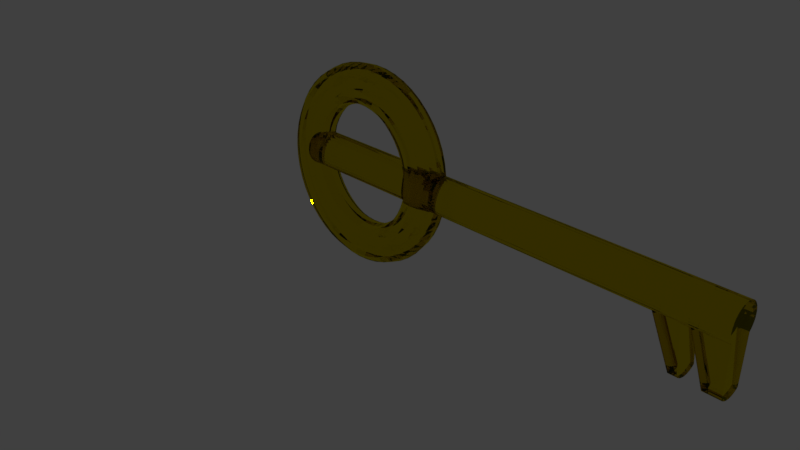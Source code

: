 # Source: Glass_Key.blend  (saved by Blender 2.79.0; exported with 4.5.12 LTS)
import bpy
from mathutils import Matrix  # noqa: F401  (used for matrix-valued properties, if any)

bpy.ops.wm.read_factory_settings(use_empty=True)
scene = bpy.context.scene
scene.name = 'Scene'

# ---- collections
col_collection_1 = bpy.data.collections.new('Collection 1'); scene.collection.children.link(col_collection_1)

# ---- materials (node trees are filled in below, after node groups)
mat_material_001 = bpy.data.materials.new('Material.001')
mat_material_001.alpha_threshold = 0.0
mat_material_001.roughness = 0.5

# ---- material node trees
mat_material_001.use_nodes = True; mat_material_001.node_tree.nodes.clear()
_N = mat_material_001.node_tree.nodes; _L = mat_material_001.node_tree.links
n0 = _N.new('ShaderNodeOutputMaterial'); n0.name = 'Material Output'; n0.location = (300, 300)
n1 = _N.new('ShaderNodeBsdfGlass'); n1.name = 'Glass BSDF'; n1.location = (10, 300)
n1.distribution = 'BECKMANN'
n1.inputs[0].default_value = (0.8, 0.7029, 0.0, 1.0)
n1.inputs[2].default_value = 1.45
n2 = _N.new('ShaderNodeBsdfGlass'); n2.name = 'Glass BSDF.001'; n2.location = (100, 200)
n2.distribution = 'BECKMANN'
n2.inputs[2].default_value = 1.45
_L.new(n1.outputs[0], n0.inputs[0])
_L.new(n2.outputs[0], n0.inputs[1])
n0.is_active_output = True

# ---- world
world_world = bpy.data.worlds.new('World'); scene.world = world_world
world_world.color = (0.05088, 0.05088, 0.05088)
world_world.use_sun_shadow = False
world_world.sun_shadow_jitter_overblur = 0.0
world_world.cycles.sampling_method = 'MANUAL'

# ---- cameras
cam_camera = bpy.data.cameras.new('Camera')
cam_camera.clip_end = 100.0
cam_camera.lens = 35.0
cam_camera.sensor_width = 32.0
cam_camera.sensor_height = 18.0
cam_camera.ortho_scale = 7.314
cam_camera.dof.focus_distance = 0.0

# ---- lights
light_lamp = bpy.data.lights.new('Lamp', 'POINT')
light_lamp.transmission_factor = 0.0
light_lamp.cutoff_distance = 30.0
light_lamp.energy = 100.0
light_lamp.shadow_buffer_clip_start = 1.001
light_lamp.shadow_soft_size = 0.1
light_lamp.shadow_maximum_resolution = 0.006
light_lamp.use_absolute_resolution = True

# ---- meshes
me_cylinder = bpy.data.meshes.new('Cylinder')
me_cylinder.from_pydata([(0.003773, 1.0, -2.732), (-0.04057, 1.0, 19.62), (0.1989, 0.9808, -2.732), (0.1545, 0.9808, 19.62), (0.3865, 0.9239, -2.732), (0.3421, 0.9239, 19.62), (0.5593, 0.8315, -2.732), (0.515, 0.8315, 19.62), (0.7109, 0.7071, -2.732), (0.6665, 0.7071, 19.62), (0.8352, 0.5556, -2.732), (0.7909, 0.5556, 19.62), (0.9277, 0.3827, -2.732), (0.8833, 0.3827, 19.62), (0.9846, 0.1951, -2.732), (0.9402, 0.1951, 19.62), (1.004, 7.55e-08, -2.732), (0.9594, 7.55e-08, 19.62), (0.9846, -0.1951, -2.732), (0.9402, -0.1951, 19.62), (0.9277, -0.3827, -2.732), (0.8833, -0.3827, 19.62), (0.8352, -0.5556, -2.732), (0.7909, -0.5556, 19.62), (0.7109, -0.7071, -2.732), (0.6665, -0.7071, 19.62), (0.5593, -0.8315, -2.732), (0.515, -0.8315, 19.62), (0.3865, -0.9239, -2.732), (0.3421, -0.9239, 19.62), (0.1989, -0.9808, -2.732), (0.1545, -0.9808, 19.62), (0.003773, -1.0, -2.732), (-0.04057, -1.0, 19.62), (-0.1913, -0.9808, -2.732), (-0.2357, -0.9808, 19.62), (-0.3789, -0.9239, -2.732), (-0.4233, -0.9239, 19.62), (-0.5518, -0.8315, -2.732), (-0.5961, -0.8315, 19.62), (-0.7033, -0.7071, -2.732), (-0.7477, -0.7071, 19.62), (-0.8277, -0.5556, -2.732), (-0.872, -0.5556, 19.62), (-0.9201, -0.3827, -2.732), (-0.9645, -0.3827, 19.62), (-0.977, -0.1951, -2.732), (-1.021, -0.1951, 19.62), (-0.9962, 9.656e-07, -2.732), (-1.041, 9.656e-07, 19.62), (-0.977, 0.1951, -2.732), (-1.021, 0.1951, 19.62), (-0.9201, 0.3827, -2.732), (-0.9645, 0.3827, 19.62), (-0.8277, 0.5556, -2.732), (-0.872, 0.5556, 19.62), (-0.7033, 0.7071, -2.732), (-0.7477, 0.7071, 19.62), (-0.5518, 0.8315, -2.732), (-0.5961, 0.8315, 19.62), (-0.3789, 0.9239, -2.732), (-0.4233, 0.9239, 19.62), (-0.1913, 0.9808, -2.732), (-0.2357, 0.9808, 19.62), (0.1545, 0.9808, 23.16), (-0.04058, 1.0, 23.16), (0.3421, 0.9239, 23.16), (0.515, 0.8315, 23.16), (0.6665, 0.7071, 23.16), (3.407, 0.5556, 23.17), (3.5, 0.3827, 23.17), (3.556, 0.1951, 23.17), (3.576, 7.593e-08, 23.17), (3.556, -0.1951, 23.17), (3.5, -0.3827, 23.17), (3.407, -0.5556, 23.17), (0.6665, -0.7071, 23.16), (0.515, -0.8315, 23.16), (0.3421, -0.9239, 23.16), (0.1545, -0.9808, 23.16), (-0.04058, -1.0, 23.16), (-0.2357, -0.9808, 23.16), (-0.4233, -0.9239, 23.16), (-0.5961, -0.8315, 23.16), (-0.7477, -0.7071, 23.16), (-0.872, -0.5556, 23.16), (-0.9645, -0.3827, 23.16), (-1.021, -0.1951, 23.16), (-1.041, 9.66e-07, 23.16), (-1.021, 0.1951, 23.16), (-0.9645, 0.3827, 23.16), (-0.872, 0.5556, 23.16), (-0.7477, 0.7071, 23.16), (-0.5961, 0.8315, 23.16), (-0.4233, 0.9239, 23.16), (-0.2357, 0.9808, 23.16), (0.7287, 0.6313, 19.62), (0.8371, 0.4691, 19.62), (0.9118, 0.2889, 19.62), (0.9498, 0.09755, 19.62), (0.9498, -0.09755, 19.62), (0.9118, -0.2889, 19.62), (0.8371, -0.4691, 19.62), (0.7287, -0.6313, 19.62), (3.345, 0.6313, 23.17), (3.453, 0.4691, 23.17), (3.528, 0.2889, 23.17), (3.566, 0.09755, 23.17), (3.566, -0.09755, 23.17), (3.528, -0.2889, 23.17), (3.453, -0.4691, 23.17), (3.345, -0.6313, 23.17), (0.7909, -0.5556, 21.39), (0.6665, -0.7071, 21.39), (0.9402, 0.1951, 21.39), (0.9594, 7.571e-08, 21.39), (0.6665, 0.7071, 21.39), (0.9402, -0.1951, 21.39), (0.7909, 0.5556, 21.39), (0.8833, -0.3827, 21.39), (0.8833, 0.3827, 21.39), (0.9118, 0.2889, 21.39), (0.8371, -0.4691, 21.39), (0.8371, 0.4691, 21.39), (0.9118, -0.2889, 21.39), (0.7287, 0.6313, 21.39), (0.9498, -0.09755, 21.39), (0.9498, 0.09755, 21.39), (0.7287, -0.6313, 21.39), (0.6976, 0.6692, 19.62), (0.814, 0.5123, 19.62), (0.8975, 0.3358, 19.62), (0.945, 0.1463, 19.62), (0.9546, -0.04877, 19.62), (0.926, -0.242, 19.62), (0.8602, -0.4259, 19.62), (0.7598, -0.5935, 19.62), (3.314, 0.6692, 23.17), (3.43, 0.5123, 23.17), (3.514, 0.3358, 23.17), (3.561, 0.1463, 23.17), (3.571, -0.04877, 23.17), (3.542, -0.242, 23.17), (3.476, -0.4259, 23.17), (3.376, -0.5935, 23.17), (3.407, -0.5556, 22.28), (0.6665, -0.7071, 20.51), (3.556, 0.1951, 22.28), (3.515, 7.561e-08, 21.17), (0.6665, 0.7071, 20.51), (3.496, -0.1951, 21.17), (3.346, 0.5556, 21.17), (3.439, -0.3827, 21.17), (3.439, 0.3827, 21.17), (0.7598, 0.5935, 19.62), (0.8602, 0.4259, 19.62), (0.926, 0.242, 19.62), (0.9546, 0.04877, 19.62), (0.945, -0.1463, 19.62), (0.8975, -0.3358, 19.62), (0.814, -0.5123, 19.62), (0.6976, -0.6692, 19.62), (3.376, 0.5935, 23.17), (3.476, 0.4259, 23.17), (3.542, 0.242, 23.17), (3.571, 0.04877, 23.17), (3.561, -0.1463, 23.17), (3.514, -0.3358, 23.17), (3.43, -0.5123, 23.17), (3.314, -0.6692, 23.17), (3.346, -0.5556, 21.17), (0.6665, -0.7071, 22.28), (3.496, 0.1951, 21.17), (3.576, 7.582e-08, 22.28), (0.6665, 0.7071, 22.28), (3.556, -0.1951, 22.28), (3.407, 0.5556, 22.28), (3.5, -0.3827, 22.28), (3.5, 0.3827, 22.28), (3.528, 0.2889, 22.28), (3.467, 0.2889, 21.17), (0.926, 0.242, 21.39), (0.8975, 0.3358, 21.39), (3.453, -0.4691, 22.28), (3.393, -0.4691, 21.17), (0.814, -0.5123, 21.39), (0.8602, -0.4259, 21.39), (3.453, 0.4691, 22.28), (3.393, 0.4691, 21.17), (0.8602, 0.4259, 21.39), (0.814, 0.5123, 21.39), (3.528, -0.2889, 22.28), (3.467, -0.2889, 21.17), (0.8975, -0.3358, 21.39), (0.926, -0.242, 21.39), (3.345, 0.6313, 22.28), (3.284, 0.6313, 21.17), (0.7598, 0.5935, 21.39), (0.6976, 0.6692, 21.39), (3.566, -0.09755, 22.28), (3.505, -0.09755, 21.17), (0.945, -0.1463, 21.39), (0.9546, -0.04877, 21.39), (3.566, 0.09755, 22.28), (3.505, 0.09755, 21.17), (0.9546, 0.04877, 21.39), (0.945, 0.1463, 21.39), (3.345, -0.6313, 22.28), (3.284, -0.6313, 21.17), (0.6976, -0.6692, 21.39), (0.7598, -0.5935, 21.39), (3.315, -0.5935, 21.17), (3.253, -0.6692, 21.17), (3.314, -0.6692, 22.28), (3.501, 0.1463, 21.17), (3.51, 0.04877, 21.17), (3.571, 0.04877, 22.28), (3.51, -0.04877, 21.17), (3.501, -0.1463, 21.17), (3.561, -0.1463, 22.28), (3.253, 0.6692, 21.17), (3.315, 0.5935, 21.17), (3.376, 0.5935, 22.28), (3.482, -0.242, 21.17), (3.453, -0.3358, 21.17), (3.514, -0.3358, 22.28), (3.37, 0.5123, 21.17), (3.416, 0.4259, 21.17), (3.476, 0.4259, 22.28), (3.416, -0.4259, 21.17), (3.37, -0.5123, 21.17), (3.43, -0.5123, 22.28), (3.453, 0.3358, 21.17), (3.482, 0.242, 21.17), (3.542, 0.242, 22.28), (3.514, 0.3358, 22.28), (3.476, -0.4259, 22.28), (3.43, 0.5123, 22.28), (3.542, -0.242, 22.28), (3.314, 0.6692, 22.28), (3.571, -0.04877, 22.28), (3.561, 0.1463, 22.28), (3.376, -0.5935, 22.28), (0.6821, 0.6882, 19.62), (0.8024, 0.534, 19.62), (0.8904, 0.3592, 19.62), (0.9426, 0.1707, 19.62), (0.957, -0.02439, 19.62), (0.9331, -0.2185, 19.62), (0.8718, -0.4043, 19.62), (0.7754, -0.5745, 19.62), (0.6665, -0.7071, 20.06), (3.515, 7.555e-08, 20.73), (0.6665, 0.7071, 20.06), (3.496, -0.1951, 20.73), (3.346, 0.5556, 20.73), (3.439, -0.3827, 20.73), (3.439, 0.3827, 20.73), (0.7443, 0.6124, 19.62), (0.8487, 0.4475, 19.62), (0.9189, 0.2654, 19.62), (0.9522, 0.07316, 19.62), (0.9474, -0.1219, 19.62), (0.9046, -0.3123, 19.62), (0.8256, -0.4907, 19.62), (0.7132, -0.6503, 19.62), (0.7909, -0.5556, 20.95), (0.9402, 0.1951, 20.95), (0.9118, 0.2889, 20.95), (0.9331, 0.2185, 21.39), (0.9046, 0.3123, 21.39), (0.8371, -0.4691, 20.95), (0.8024, -0.534, 21.39), (0.8487, -0.4475, 21.39), (0.8371, 0.4691, 20.95), (0.8718, 0.4043, 21.39), (0.8255, 0.4907, 21.39), (0.9118, -0.2889, 20.95), (0.8904, -0.3592, 21.39), (0.9189, -0.2654, 21.39), (0.7287, 0.6313, 20.95), (0.7754, 0.5745, 21.39), (0.7132, 0.6503, 21.39), (0.9498, -0.09755, 20.95), (0.9426, -0.1707, 21.39), (0.9522, -0.07316, 21.39), (0.9498, 0.09755, 20.95), (0.957, 0.02439, 21.39), (0.9474, 0.1219, 21.39), (0.7287, -0.6313, 20.95), (0.6821, -0.6882, 21.39), (0.7443, -0.6124, 21.39), (0.7132, 0.6503, 19.62), (0.8256, 0.4907, 19.62), (0.9046, 0.3123, 19.62), (0.9474, 0.1219, 19.62), (0.9522, -0.07316, 19.62), (0.9189, -0.2654, 19.62), (0.8487, -0.4475, 19.62), (0.7443, -0.6124, 19.62), (0.6665, -0.7071, 20.95), (0.9594, 7.566e-08, 20.95), (0.6665, 0.7071, 20.95), (0.9402, -0.1951, 20.95), (0.7909, 0.5556, 20.95), (0.8833, -0.3827, 20.95), (0.8833, 0.3827, 20.95), (0.7754, 0.5745, 19.62), (0.8718, 0.4043, 19.62), (0.9331, 0.2185, 19.62), (0.957, 0.02439, 19.62), (0.9426, -0.1707, 19.62), (0.8904, -0.3592, 19.62), (0.8024, -0.534, 19.62), (0.6821, -0.6882, 19.62), (3.346, -0.5556, 20.73), (3.496, 0.1951, 20.73), (3.467, 0.2889, 20.73), (0.9189, 0.2654, 21.39), (0.8904, 0.3592, 21.39), (3.393, -0.4691, 20.73), (0.8255, -0.4907, 21.39), (0.8718, -0.4043, 21.39), (3.393, 0.4691, 20.73), (0.8487, 0.4475, 21.39), (0.8024, 0.534, 21.39), (3.467, -0.2889, 20.73), (0.9046, -0.3123, 21.39), (0.9331, -0.2185, 21.39), (3.284, 0.6313, 20.73), (0.7443, 0.6124, 21.39), (0.6821, 0.6882, 21.39), (3.505, -0.09755, 20.73), (0.9474, -0.1219, 21.39), (0.957, -0.02439, 21.39), (3.505, 0.09755, 20.73), (0.9522, 0.07316, 21.39), (0.9426, 0.1707, 21.39), (3.284, -0.6313, 20.73), (0.7132, -0.6503, 21.39), (0.7754, -0.5745, 21.39), (0.7598, -0.5935, 20.95), (3.315, -0.5935, 20.73), (3.3, -0.6124, 21.17), (3.331, -0.5745, 21.17), (0.6976, -0.6692, 20.95), (3.253, -0.6692, 20.73), (3.238, -0.6882, 21.17), (3.269, -0.6503, 21.17), (0.945, 0.1463, 20.95), (3.501, 0.1463, 20.73), (3.503, 0.1219, 21.17), (3.498, 0.1707, 21.17), (0.9546, 0.04877, 20.95), (3.51, 0.04877, 20.73), (3.513, 0.02439, 21.17), (3.508, 0.07316, 21.17), (0.9546, -0.04877, 20.95), (3.51, -0.04877, 20.73), (3.508, -0.07316, 21.17), (3.513, -0.02439, 21.17), (0.945, -0.1463, 20.95), (3.501, -0.1463, 20.73), (3.498, -0.1707, 21.17), (3.503, -0.1219, 21.17), (0.6976, 0.6692, 20.95), (3.253, 0.6692, 20.73), (3.269, 0.6503, 21.17), (3.238, 0.6882, 21.17), (0.7598, 0.5935, 20.95), (3.315, 0.5935, 20.73), (3.331, 0.5745, 21.17), (3.3, 0.6124, 21.17), (0.926, -0.242, 20.95), (3.482, -0.242, 20.73), (3.474, -0.2654, 21.17), (3.489, -0.2185, 21.17), (0.8975, -0.3358, 20.95), (3.453, -0.3358, 20.73), (3.446, -0.3592, 21.17), (3.46, -0.3123, 21.17), (0.814, 0.5123, 20.95), (3.37, 0.5123, 20.73), (3.381, 0.4907, 21.17), (3.358, 0.534, 21.17), (0.8602, 0.4259, 20.95), (3.416, 0.4259, 20.73), (3.427, 0.4043, 21.17), (3.404, 0.4475, 21.17), (0.8602, -0.4259, 20.95), (3.416, -0.4259, 20.73), (3.404, -0.4475, 21.17), (3.427, -0.4043, 21.17), (0.814, -0.5123, 20.95), (3.37, -0.5123, 20.73), (3.358, -0.534, 21.17), (3.381, -0.4907, 21.17), (0.8975, 0.3358, 20.95), (3.453, 0.3358, 20.73), (3.46, 0.3123, 21.17), (3.446, 0.3592, 21.17), (0.926, 0.242, 20.95), (3.482, 0.242, 20.73), (3.489, 0.2185, 21.17), (3.474, 0.2654, 21.17), (3.474, 0.2654, 20.73), (3.489, 0.2185, 20.73), (0.9331, 0.2185, 20.95), (3.446, 0.3592, 20.73), (3.46, 0.3123, 20.73), (0.9046, 0.3123, 20.95), (3.381, -0.4907, 20.73), (3.358, -0.534, 20.73), (0.8024, -0.534, 20.95), (3.427, -0.4043, 20.73), (3.404, -0.4475, 20.73), (0.8487, -0.4475, 20.95), (3.404, 0.4475, 20.73), (3.427, 0.4043, 20.73), (0.8718, 0.4043, 20.95), (3.358, 0.534, 20.73), (3.381, 0.4907, 20.73), (0.8255, 0.4907, 20.95), (3.46, -0.3123, 20.73), (3.446, -0.3592, 20.73), (0.8904, -0.3592, 20.95), (3.489, -0.2185, 20.73), (3.474, -0.2654, 20.73), (0.9189, -0.2654, 20.95), (3.3, 0.6124, 20.73), (3.331, 0.5745, 20.73), (0.7754, 0.5745, 20.95), (3.238, 0.6882, 20.73), (3.269, 0.6503, 20.73), (0.7132, 0.6503, 20.95), (3.503, -0.1219, 20.73), (3.498, -0.1707, 20.73), (0.9426, -0.1707, 20.95), (3.513, -0.02439, 20.73), (3.508, -0.07316, 20.73), (0.9522, -0.07316, 20.95), (3.508, 0.07316, 20.73), (3.513, 0.02439, 20.73), (0.957, 0.02439, 20.95), (3.498, 0.1707, 20.73), (3.503, 0.1219, 20.73), (0.9474, 0.1219, 20.95), (3.269, -0.6503, 20.73), (3.238, -0.6882, 20.73), (0.6821, -0.6882, 20.95), (3.331, -0.5745, 20.73), (3.3, -0.6124, 20.73), (0.7443, -0.6124, 20.95), (0.7754, -0.5745, 20.95), (0.7132, -0.6503, 20.95), (0.9426, 0.1707, 20.95), (0.9522, 0.07316, 20.95), (0.957, -0.02439, 20.95), (0.9474, -0.1219, 20.95), (0.6821, 0.6882, 20.95), (0.7443, 0.6124, 20.95), (0.9331, -0.2185, 20.95), (0.9046, -0.3123, 20.95), (0.8024, 0.534, 20.95), (0.8487, 0.4475, 20.95), (0.8718, -0.4043, 20.95), (0.8255, -0.4907, 20.95), (0.8904, 0.3592, 20.95), (0.9189, 0.2654, 20.95), (-0.01487, 0.0, 6.823), (-0.03456, -0.5612, 6.672), (-0.04831, -0.972, 6.261), (-0.05245, -1.122, 5.7), (-0.04587, -0.972, 5.138), (-0.03032, -0.5612, 4.727), (-0.009972, -1.374e-16, 4.577), (0.009718, 0.5612, 4.727), (0.02348, 0.972, 5.138), (0.02762, 1.122, 5.7), (0.02103, 0.972, 6.261), (0.00548, 0.5612, 6.672), (-0.7472, 0.02613, 6.773), (-0.7473, -0.5357, 6.624), (-0.7074, -0.9484, 6.217), (-0.6383, -1.101, 5.66), (-0.5585, -0.9537, 5.104), (-0.4894, -0.5448, 4.696), (-0.4494, 0.01568, 4.547), (-0.4493, 0.5775, 4.696), (-0.4892, 0.9902, 5.104), (-0.5583, 1.143, 5.66), (-0.6381, 0.9955, 6.217), (-0.7072, 0.5866, 6.624), (-1.467, 0.05181, 6.628), (-1.448, -0.5107, 6.483), (-1.355, -0.9253, 6.086), (-1.214, -1.081, 5.544), (-1.062, -0.9357, 5.002), (-0.9404, -0.5287, 4.605), (-0.8811, 0.03109, 4.46), (-0.9004, 0.5936, 4.605), (-0.9929, 1.008, 5.002), (-1.134, 1.164, 5.544), (-1.286, 1.019, 6.086), (-1.408, 0.6116, 6.483), (-2.161, 0.0766, 6.391), (-2.124, -0.4866, 6.252), (-1.98, -0.903, 5.872), (-1.77, -1.061, 5.354), (-1.548, -0.9183, 4.836), (-1.376, -0.5131, 4.456), (-1.298, 0.04596, 4.318), (-1.336, 0.6092, 4.457), (-1.479, 1.026, 4.836), (-1.69, 1.184, 5.354), (-1.911, 1.041, 5.873), (-2.084, 0.6357, 6.252), (-2.819, 0.1001, 6.065), (-2.764, -0.4638, 5.934), (-2.572, -0.8819, 5.579), (-2.296, -1.042, 5.093), (-2.009, -0.9019, 4.607), (-1.788, -0.4984, 4.252), (-1.692, 0.06005, 4.122), (-1.748, 0.6239, 4.252), (-1.939, 1.042, 4.608), (-2.216, 1.202, 5.093), (-2.503, 1.062, 5.579), (-2.724, 0.6586, 5.934), (-3.428, 0.1219, 5.655), (-3.357, -0.4426, 5.536), (-3.121, -0.8623, 5.21), (-2.783, -1.025, 4.766), (-2.435, -0.8866, 4.321), (-2.17, -0.4848, 3.995), (-2.058, 0.07312, 3.876), (-2.13, 0.6375, 3.995), (-2.366, 1.057, 4.321), (-2.703, 1.22, 4.766), (-3.051, 1.082, 5.21), (-3.317, 0.6798, 5.536), (-3.979, 0.1415, 5.17), (-3.893, -0.4234, 5.063), (-3.616, -0.8446, 4.773), (-3.224, -1.009, 4.377), (-2.821, -0.8729, 3.981), (-2.515, -0.4724, 3.691), (-2.389, 0.08493, 3.585), (-2.475, 0.6499, 3.691), (-2.752, 1.071, 3.981), (-3.144, 1.236, 4.377), (-3.547, 1.099, 4.774), (-3.853, 0.6989, 5.064), (-4.462, 0.1588, 4.616), (-4.363, -0.4066, 4.525), (-4.051, -0.829, 4.275), (-3.61, -0.9953, 3.935), (-3.159, -0.8608, 3.594), (-2.818, -0.4616, 3.344), (-2.678, 0.09529, 3.253), (-2.778, 0.6607, 3.344), (-3.09, 1.083, 3.594), (-3.53, 1.249, 3.935), (-3.981, 1.115, 4.276), (-4.323, 0.7157, 4.525), (-4.868, 0.1734, 4.005), (-4.758, -0.3924, 3.93), (-4.417, -0.8159, 3.725), (-3.935, -0.9836, 3.445), (-3.443, -0.8506, 3.166), (-3.073, -0.4525, 2.961), (-2.922, 0.104, 2.886), (-3.033, 0.6698, 2.961), (-3.374, 1.093, 3.166), (-3.855, 1.261, 3.445), (-4.347, 1.128, 3.725), (-4.718, 0.7299, 3.93), (-5.192, 0.1849, 3.345), (-5.073, -0.3812, 3.288), (-4.707, -0.8055, 3.131), (-4.194, -0.9744, 2.918), (-3.67, -0.8425, 2.704), (-3.275, -0.4452, 2.548), (-3.116, 0.111, 2.49), (-3.235, 0.6771, 2.548), (-3.6, 1.101, 2.704), (-4.114, 1.27, 2.918), (-4.638, 1.138, 3.132), (-5.033, 0.7411, 3.288), (-5.426, 0.1934, 2.649), (-5.301, -0.373, 2.611), (-4.918, -0.7979, 2.505), (-4.381, -0.9676, 2.361), (-3.834, -0.8366, 2.217), (-3.422, -0.44, 2.111), (-3.257, 0.116, 2.073), (-3.382, 0.6824, 2.111), (-3.764, 1.107, 2.217), (-4.301, 1.277, 2.361), (-4.849, 1.146, 2.505), (-5.261, 0.7493, 2.611), (-5.568, 0.1985, 1.929), (-5.439, -0.368, 1.909), (-5.046, -0.7933, 1.856), (-4.495, -0.9635, 1.784), (-3.933, -0.833, 1.712), (-3.511, -0.4368, 1.66), (-3.342, 0.1191, 1.64), (-3.471, 0.6856, 1.66), (-3.864, 1.111, 1.712), (-4.415, 1.281, 1.785), (-4.977, 1.151, 1.857), (-5.399, 0.7543, 1.909), (-5.614, 0.2002, 1.196), (-5.484, -0.3663, 1.196), (-5.088, -0.7918, 1.197), (-4.532, -0.9622, 1.198), (-3.965, -0.8318, 1.199), (-3.54, -0.4357, 1.2), (-3.37, 0.1201, 1.2), (-3.5, 0.6866, 1.2), (-3.896, 1.112, 1.199), (-4.452, 1.282, 1.198), (-5.018, 1.152, 1.197), (-5.444, 0.756, 1.196), (-5.565, 0.1985, 0.4627), (-5.436, -0.368, 0.4827), (-5.043, -0.7933, 0.5372), (-4.492, -0.9635, 0.6117), (-3.931, -0.833, 0.6862), (-3.509, -0.4368, 0.7407), (-3.34, 0.1191, 0.7608), (-3.469, 0.6856, 0.7408), (-3.861, 1.111, 0.6863), (-4.412, 1.281, 0.6118), (-4.974, 1.151, 0.5373), (-5.396, 0.7543, 0.4827), (-5.42, 0.1934, -0.2573), (-5.295, -0.373, -0.2181), (-4.913, -0.7979, -0.1109), (-4.376, -0.9676, 0.0356), (-3.829, -0.8366, 0.1821), (-3.418, -0.44, 0.2894), (-3.253, 0.116, 0.3287), (-3.378, 0.6824, 0.2895), (-3.76, 1.107, 0.1823), (-4.296, 1.277, 0.03578), (-4.843, 1.146, -0.1107), (-5.255, 0.7493, -0.218), (-5.182, 0.1849, -0.9523), (-5.064, -0.3812, -0.8945), (-4.699, -0.8055, -0.7364), (-4.186, -0.9744, -0.5204), (-3.663, -0.8425, -0.3044), (-3.269, -0.4452, -0.1462), (-3.11, 0.111, -0.08829), (-3.229, 0.6771, -0.1461), (-3.594, 1.101, -0.3042), (-4.106, 1.27, -0.5202), (-4.63, 1.138, -0.7362), (-5.024, 0.7411, -0.8944), (-4.856, 0.1734, -1.61), (-4.746, -0.3924, -1.535), (-4.406, -0.8159, -1.329), (-3.926, -0.9836, -1.047), (-3.435, -0.8506, -0.765), (-3.065, -0.4525, -0.5587), (-2.915, 0.104, -0.4831), (-3.025, 0.6698, -0.5586), (-3.366, 1.093, -0.7649), (-3.846, 1.261, -1.047), (-4.336, 1.128, -1.328), (-4.706, 0.7299, -1.535), (-4.447, 0.1588, -2.22), (-4.348, -0.4066, -2.128), (-4.037, -0.829, -1.877), (-3.598, -0.9953, -1.535), (-3.148, -0.8608, -1.192), (-2.808, -0.4616, -0.9409), (-2.669, 0.09529, -0.849), (-2.768, 0.6607, -0.9408), (-3.079, 1.083, -1.192), (-3.518, 1.249, -1.535), (-3.968, 1.115, -1.877), (-4.308, 0.7157, -2.128), (-3.962, 0.1415, -2.771), (-3.876, -0.4234, -2.665), (-3.601, -0.8446, -2.374), (-3.21, -1.009, -1.976), (-2.809, -0.8729, -1.578), (-2.504, -0.4724, -1.286), (-2.378, 0.08493, -1.18), (-2.464, 0.6499, -1.286), (-2.739, 1.071, -1.578), (-3.13, 1.236, -1.975), (-3.531, 1.099, -2.373), (-3.836, 0.6989, -2.665), (-3.409, 0.1219, -3.254), (-3.338, -0.4426, -3.135), (-3.103, -0.8623, -2.808), (-2.768, -1.025, -2.362), (-2.422, -0.8866, -1.916), (-2.158, -0.4848, -1.589), (-2.046, 0.07312, -1.47), (-2.118, 0.6375, -1.589), (-2.352, 1.057, -1.916), (-2.688, 1.22, -2.362), (-3.034, 1.082, -2.808), (-3.298, 0.6798, -3.135), (-2.798, 0.1001, -3.661), (-2.743, -0.4637, -3.531), (-2.553, -0.8819, -3.174), (-2.279, -1.042, -2.687), (-1.994, -0.9019, -2.201), (-1.775, -0.4984, -1.844), (-1.68, 0.06005, -1.714), (-1.735, 0.6239, -1.844), (-1.925, 1.042, -2.2), (-2.199, 1.202, -2.687), (-2.484, 1.062, -3.174), (-2.703, 0.6586, -3.531), (-2.139, 0.0766, -3.985), (-2.102, -0.4866, -3.846), (-1.96, -0.903, -3.465), (-1.752, -1.061, -2.946), (-1.533, -0.9183, -2.427), (-1.362, -0.5131, -2.047), (-1.284, 0.04596, -1.908), (-1.322, 0.6092, -2.047), (-1.463, 1.026, -2.427), (-1.672, 1.184, -2.946), (-1.89, 1.041, -3.465), (-2.062, 0.6357, -3.845), (-1.443, 0.05181, -4.219), (-1.425, -0.5107, -4.074), (-1.334, -0.9253, -3.677), (-1.195, -1.081, -3.134), (-1.046, -0.9357, -2.591), (-0.9256, -0.5287, -2.194), (-0.867, 0.03109, -2.048), (-0.8855, 0.5936, -2.194), (-0.9764, 1.008, -2.591), (-1.115, 1.164, -3.134), (-1.264, 1.019, -3.676), (-1.385, 0.6116, -4.074), (-0.723, 0.02613, -4.361), (-0.7237, -0.5357, -4.212), (-0.6856, -0.9484, -3.804), (-0.6189, -1.101, -3.247), (-0.5415, -0.9537, -2.69), (-0.4741, -0.5448, -2.283), (-0.4348, 0.01568, -2.133), (-0.4341, 0.5775, -2.283), (-0.4722, 0.9902, -2.69), (-0.5389, 1.143, -3.247), (-0.6163, 0.9955, -3.804), (-0.6836, 0.5866, -4.212), (0.009602, 1.75e-08, -4.407), (-0.01074, -0.5612, -4.257), (-0.02629, -0.972, -3.846), (-0.03288, -1.122, -3.284), (-0.02874, -0.972, -2.723), (-0.01498, -0.5612, -2.312), (0.004709, 1.05e-08, -2.161), (0.02505, 0.5612, -2.312), (0.0406, 0.972, -2.723), (0.04719, 1.122, -3.284), (0.04305, 0.972, -3.846), (0.02929, 0.5612, -4.257), (0.742, -0.02613, -4.358), (0.702, -0.5866, -4.209), (0.6328, -0.9955, -3.801), (0.553, -1.143, -3.245), (0.4839, -0.9902, -2.688), (0.4441, -0.5775, -2.281), (0.4441, -0.01568, -2.132), (0.4841, 0.5448, -2.281), (0.5532, 0.9537, -2.688), (0.6331, 1.101, -3.245), (0.7022, 0.9484, -3.801), (0.742, 0.5357, -4.209), (1.462, -0.05181, -4.213), (1.402, -0.6116, -4.068), (1.28, -1.019, -3.671), (1.129, -1.164, -3.129), (0.9876, -1.008, -2.587), (0.8951, -0.5936, -2.19), (0.8759, -0.03109, -2.045), (0.9351, 0.5287, -2.19), (1.057, 0.9357, -2.587), (1.209, 1.081, -3.129), (1.35, 0.9253, -3.671), (1.442, 0.5107, -4.068), (2.156, -0.0766, -3.975), (2.078, -0.6357, -3.836), (1.906, -1.041, -3.457), (1.684, -1.184, -2.939), (1.474, -1.026, -2.42), (1.33, -0.6092, -2.041), (1.293, -0.04596, -1.902), (1.37, 0.5131, -2.041), (1.543, 0.9183, -2.42), (1.764, 1.061, -2.939), (1.975, 0.903, -3.457), (2.118, 0.4866, -3.836), (2.814, -0.1001, -3.649), (2.718, -0.6586, -3.519), (2.497, -1.062, -3.163), (2.21, -1.202, -2.678), (1.934, -1.042, -2.192), (1.743, -0.6239, -1.836), (1.687, -0.06005, -1.706), (1.783, 0.4984, -1.836), (2.004, 0.9019, -2.192), (2.291, 1.042, -2.678), (2.567, 0.8819, -3.163), (2.758, 0.4638, -3.519), (3.423, -0.1219, -3.24), (3.311, -0.6798, -3.12), (3.046, -1.082, -2.795), (2.698, -1.22, -2.35), (2.361, -1.057, -1.905), (2.125, -0.6375, -1.58), (2.053, -0.07312, -1.461), (2.165, 0.4848, -1.58), (2.43, 0.8866, -1.905), (2.778, 1.025, -2.35), (3.115, 0.8623, -2.795), (3.351, 0.4426, -3.12), (3.974, -0.1415, -2.754), (3.847, -0.6989, -2.648), (3.542, -1.099, -2.358), (3.139, -1.236, -1.962), (2.746, -1.071, -1.566), (2.47, -0.6499, -1.276), (2.383, -0.08493, -1.169), (2.51, 0.4724, -1.275), (2.816, 0.8729, -1.565), (3.219, 1.009, -1.962), (3.611, 0.8446, -2.358), (3.887, 0.4234, -2.648), (4.457, -0.1588, -2.201), (4.317, -0.7157, -2.11), (3.976, -1.115, -1.86), (3.525, -1.249, -1.519), (3.084, -1.083, -1.178), (2.772, -0.6607, -0.9287), (2.673, -0.09529, -0.8374), (2.813, 0.4616, -0.9287), (3.154, 0.8608, -1.178), (3.605, 0.9953, -1.519), (4.045, 0.829, -1.86), (4.357, 0.4066, -2.109), (4.863, -0.1734, -1.589), (4.713, -0.7299, -1.514), (4.342, -1.128, -1.31), (3.85, -1.261, -1.03), (3.369, -1.093, -0.7502), (3.027, -0.6698, -0.5454), (2.917, -0.104, -0.4704), (3.067, 0.4525, -0.5453), (3.438, 0.8506, -0.75), (3.93, 0.9836, -1.03), (4.411, 0.8159, -1.309), (4.753, 0.3924, -1.514), (5.186, -0.1849, -0.9297), (5.027, -0.7411, -0.8725), (4.633, -1.138, -0.7161), (4.109, -1.27, -0.5023), (3.595, -1.101, -0.2886), (3.23, -0.6771, -0.1321), (3.111, -0.111, -0.07473), (3.27, 0.4452, -0.132), (3.664, 0.8425, -0.2884), (4.189, 0.9744, -0.5021), (4.702, 0.8055, -0.7159), (5.067, 0.3812, -0.8724), (5.421, -0.1934, -0.2337), (5.256, -0.7493, -0.1951), (4.844, -1.146, -0.08964), (4.296, -1.277, 0.0545), (3.759, -1.107, 0.1987), (3.377, -0.6824, 0.3042), (3.251, -0.116, 0.3429), (3.417, 0.44, 0.3043), (3.828, 0.8366, 0.1988), (4.376, 0.9676, 0.05467), (4.913, 0.7979, -0.08949), (5.296, 0.373, -0.195), (5.563, -0.1985, 0.487), (5.393, -0.7543, 0.5062), (4.971, -1.151, 0.559), (4.409, -1.281, 0.631), (3.858, -1.111, 0.7031), (3.466, -0.6856, 0.7559), (3.336, -0.1191, 0.7753), (3.506, 0.4368, 0.756), (3.928, 0.833, 0.7033), (4.49, 0.9635, 0.6312), (5.041, 0.7933, 0.5591), (5.433, 0.368, 0.5063), (5.609, -0.2002, 1.22), (5.439, -0.756, 1.22), (5.013, -1.152, 1.219), (4.447, -1.282, 1.217), (3.891, -1.112, 1.216), (3.495, -0.6866, 1.215), (3.364, -0.1201, 1.215), (3.535, 0.4357, 1.215), (3.96, 0.8318, 1.216), (4.527, 0.9622, 1.218), (5.082, 0.7918, 1.219), (5.479, 0.3663, 1.22), (5.559, -0.1985, 1.953), (5.39, -0.7543, 1.933), (4.968, -1.151, 1.878), (4.407, -1.281, 1.804), (3.856, -1.111, 1.729), (3.464, -0.6856, 1.675), (3.335, -0.1191, 1.655), (3.504, 0.4368, 1.675), (3.925, 0.833, 1.729), (4.487, 0.9635, 1.804), (5.038, 0.7933, 1.878), (5.43, 0.368, 1.933), (5.415, -0.1934, 2.673), (5.249, -0.7493, 2.634), (4.838, -1.146, 2.526), (4.291, -1.277, 2.38), (3.755, -1.107, 2.233), (3.373, -0.6824, 2.126), (3.248, -0.116, 2.087), (3.413, 0.44, 2.126), (3.824, 0.8366, 2.233), (4.371, 0.9676, 2.38), (4.908, 0.7979, 2.526), (5.289, 0.373, 2.634), (5.177, -0.1849, 3.368), (5.018, -0.7411, 3.31), (4.624, -1.138, 3.152), (4.101, -1.27, 2.936), (3.589, -1.101, 2.72), (3.224, -0.6771, 2.562), (3.105, -0.111, 2.504), (3.264, 0.4452, 2.562), (3.658, 0.8425, 2.72), (4.181, 0.9744, 2.936), (4.694, 0.8055, 3.152), (5.058, 0.3812, 3.31), (4.851, -0.1734, 4.026), (4.701, -0.7299, 3.95), (4.331, -1.128, 3.744), (3.84, -1.261, 3.462), (3.36, -1.093, 3.18), (3.02, -0.6698, 2.974), (2.91, -0.104, 2.899), (3.06, 0.4525, 2.974), (3.43, 0.8506, 3.181), (3.92, 0.9836, 3.462), (4.4, 0.8159, 3.744), (4.741, 0.3924, 3.95), (4.442, -0.1588, 4.636), (4.303, -0.7157, 4.544), (3.963, -1.115, 4.293), (3.513, -1.249, 3.95), (3.074, -1.083, 3.607), (2.763, -0.6607, 3.356), (2.664, -0.09529, 3.265), (2.803, 0.4616, 3.356), (3.143, 0.8608, 3.607), (3.593, 0.9953, 3.95), (4.032, 0.829, 4.293), (4.343, 0.4066, 4.544), (3.957, -0.1415, 5.187), (3.831, -0.6989, 5.08), (3.526, -1.099, 4.789), (3.125, -1.236, 4.391), (2.734, -1.071, 3.993), (2.459, -0.6499, 3.702), (2.373, -0.08493, 3.595), (2.499, 0.4724, 3.702), (2.804, 0.8729, 3.993), (3.205, 1.009, 4.391), (3.595, 0.8446, 4.789), (3.871, 0.4234, 5.08), (3.404, -0.1219, 5.67), (3.292, -0.6798, 5.55), (3.028, -1.082, 5.224), (2.682, -1.22, 4.777), (2.347, -1.057, 4.331), (2.112, -0.6375, 4.005), (2.041, -0.07312, 3.885), (2.152, 0.4848, 4.005), (2.417, 0.8866, 4.331), (2.763, 1.025, 4.778), (3.098, 0.8623, 5.224), (3.333, 0.4426, 5.55), (2.793, -0.1001, 6.077), (2.698, -0.6586, 5.946), (2.478, -1.062, 5.59), (2.193, -1.202, 5.103), (1.919, -1.042, 4.616), (1.729, -0.6239, 4.26), (1.674, -0.06005, 4.129), (1.769, 0.4984, 4.26), (1.989, 0.9019, 4.616), (2.274, 1.042, 5.103), (2.548, 0.8819, 5.59), (2.738, 0.4638, 5.946), (2.134, -0.0766, 6.4), (2.056, -0.6357, 6.261), (1.885, -1.041, 5.881), (1.666, -1.184, 5.362), (1.458, -1.026, 4.842), (1.316, -0.6092, 4.462), (1.279, -0.04596, 4.323), (1.356, 0.5131, 4.462), (1.527, 0.9183, 4.843), (1.746, 1.061, 5.362), (1.955, 0.903, 5.881), (2.096, 0.4866, 6.261), (1.438, -0.05181, 6.635), (1.379, -0.6116, 6.489), (1.259, -1.019, 6.092), (1.11, -1.164, 5.549), (0.9711, -1.008, 5.007), (0.8803, -0.5936, 4.609), (0.8617, -0.03109, 4.464), (0.9203, 0.5287, 4.609), (1.04, 0.9357, 5.007), (1.19, 1.081, 5.549), (1.329, 0.9253, 6.092), (1.419, 0.5107, 6.489), (0.7177, -0.02613, 6.776), (0.6784, -0.5866, 6.627), (0.611, -0.9955, 6.22), (0.5336, -1.143, 5.663), (0.4669, -0.9902, 5.106), (0.4288, -0.5775, 4.698), (0.4296, -0.01568, 4.549), (0.4689, 0.5448, 4.698), (0.5363, 0.9537, 5.106), (0.6137, 1.101, 5.663), (0.6803, 0.9484, 6.22), (0.7184, 0.5357, 6.627)], [], [(0, 1, 3, 2), (2, 3, 5, 4), (4, 5, 7, 6), (6, 7, 9, 8), (8, 9, 243, 129, 292, 96, 258, 154, 307, 11, 10), (10, 11, 244, 130, 293, 97, 259, 155, 308, 13, 12), (12, 13, 245, 131, 294, 98, 260, 156, 309, 15, 14), (14, 15, 246, 132, 295, 99, 261, 157, 310, 17, 16), (16, 17, 247, 133, 296, 100, 262, 158, 311, 19, 18), (18, 19, 248, 134, 297, 101, 263, 159, 312, 21, 20), (20, 21, 249, 135, 298, 102, 264, 160, 313, 23, 22), (22, 23, 250, 136, 299, 103, 265, 161, 314, 25, 24), (24, 25, 27, 26), (26, 27, 29, 28), (28, 29, 31, 30), (30, 31, 33, 32), (32, 33, 35, 34), (34, 35, 37, 36), (36, 37, 39, 38), (38, 39, 41, 40), (40, 41, 43, 42), (42, 43, 45, 44), (44, 45, 47, 46), (46, 47, 49, 48), (48, 49, 51, 50), (50, 51, 53, 52), (52, 53, 55, 54), (54, 55, 57, 56), (56, 57, 59, 58), (58, 59, 61, 60), (7, 5, 66, 67), (60, 61, 63, 62), (62, 63, 1, 0), (0, 2, 4, 6, 8, 10, 12, 14, 16, 18, 20, 22, 24, 26, 28, 30, 32, 34, 36, 38, 40, 42, 44, 46, 48, 50, 52, 54, 56, 58, 60, 62), (64, 65, 95, 94, 93, 92, 91, 90, 89, 88, 87, 86, 85, 84, 83, 82, 81, 80, 79, 78, 77, 76, 169, 111, 144, 75, 168, 110, 143, 74, 167, 109, 142, 73, 166, 108, 141, 72, 165, 107, 140, 71, 164, 106, 139, 70, 163, 105, 138, 69, 162, 104, 137, 68, 67, 66), (242, 145, 75, 144), (43, 41, 84, 85), (61, 59, 93, 94), (241, 147, 71, 140), (35, 33, 80, 81), (53, 51, 89, 90), (9, 7, 67, 68, 174, 116, 302, 149, 253), (27, 25, 251, 146, 300, 113, 171, 76, 77), (45, 43, 85, 86), (63, 61, 94, 95), (240, 173, 72, 141), (37, 35, 81, 82), (55, 53, 90, 91), (239, 174, 68, 137), (29, 27, 77, 78), (47, 45, 86, 87), (3, 1, 65, 64), (1, 63, 95, 65), (238, 175, 73, 142), (39, 37, 82, 83), (57, 55, 91, 92), (237, 176, 69, 138), (31, 29, 78, 79), (49, 47, 87, 88), (5, 3, 64, 66), (236, 177, 74, 143), (41, 39, 83, 84), (59, 57, 92, 93), (235, 178, 70, 139), (33, 31, 79, 80), (51, 49, 88, 89), (234, 179, 106, 164), (468, 268, 121, 318), (467, 306, 120, 319), (231, 183, 110, 168), (466, 271, 122, 321), (465, 305, 119, 322), (228, 187, 105, 163), (464, 274, 123, 324), (463, 304, 118, 325), (225, 191, 109, 167), (462, 277, 124, 327), (461, 303, 117, 328), (222, 195, 104, 162), (460, 280, 125, 330), (459, 302, 116, 331), (219, 199, 108, 166), (458, 283, 126, 333), (457, 301, 115, 334), (216, 203, 107, 165), (456, 286, 127, 336), (455, 267, 114, 337), (213, 207, 111, 169), (454, 289, 128, 339), (453, 266, 112, 340), (452, 341, 210, 291), (451, 342, 211, 343), (450, 315, 170, 344), (449, 345, 209, 290), (448, 346, 212, 347), (447, 338, 208, 348), (171, 213, 169, 76), (113, 290, 209, 213, 171), (209, 339, 128, 207, 213), (446, 349, 206, 288), (445, 350, 214, 351), (444, 316, 172, 352), (443, 353, 205, 287), (442, 354, 215, 355), (441, 335, 204, 356), (173, 216, 165, 72), (115, 287, 205, 216, 173), (205, 336, 127, 203, 216), (440, 357, 202, 285), (439, 358, 217, 359), (438, 252, 148, 360), (437, 361, 201, 284), (436, 362, 218, 363), (435, 332, 200, 364), (175, 219, 166, 73), (117, 284, 201, 219, 175), (201, 333, 126, 199, 219), (434, 365, 198, 282), (433, 366, 220, 367), (432, 253, 149, 368), (431, 369, 197, 281), (430, 370, 221, 371), (429, 329, 196, 372), (176, 222, 162, 69), (118, 281, 197, 222, 176), (197, 330, 125, 195, 222), (428, 373, 194, 279), (427, 374, 223, 375), (426, 254, 150, 376), (425, 377, 193, 278), (424, 378, 224, 379), (423, 326, 192, 380), (177, 225, 167, 74), (119, 278, 193, 225, 177), (193, 327, 124, 191, 225), (422, 381, 190, 276), (421, 382, 226, 383), (420, 255, 151, 384), (419, 385, 189, 275), (418, 386, 227, 387), (417, 323, 188, 388), (178, 228, 163, 70), (120, 275, 189, 228, 178), (189, 324, 123, 187, 228), (416, 389, 186, 273), (415, 390, 229, 391), (414, 256, 152, 392), (413, 393, 185, 272), (412, 394, 230, 395), (411, 320, 184, 396), (145, 231, 168, 75), (112, 272, 185, 231, 145), (185, 321, 122, 183, 231), (410, 397, 182, 270), (409, 398, 232, 399), (408, 257, 153, 400), (407, 401, 181, 269), (406, 402, 233, 403), (405, 317, 180, 404), (147, 234, 164, 71), (114, 269, 181, 234, 147), (181, 318, 121, 179, 234), (179, 235, 139, 106), (121, 270, 182, 235, 179), (182, 319, 120, 178, 235), (183, 236, 143, 110), (122, 273, 186, 236, 183), (186, 322, 119, 177, 236), (187, 237, 138, 105), (123, 276, 190, 237, 187), (190, 325, 118, 176, 237), (191, 238, 142, 109), (124, 279, 194, 238, 191), (194, 328, 117, 175, 238), (195, 239, 137, 104), (125, 282, 198, 239, 195), (198, 331, 116, 174, 239), (199, 240, 141, 108), (126, 285, 202, 240, 199), (202, 334, 115, 173, 240), (203, 241, 140, 107), (127, 288, 206, 241, 203), (206, 337, 114, 147, 241), (207, 242, 144, 111), (128, 291, 210, 242, 207), (210, 340, 112, 145, 242), (402, 405, 404, 233), (156, 260, 405, 402), (260, 98, 317, 405), (316, 406, 403, 172), (15, 309, 406, 316), (309, 156, 402, 406), (267, 407, 269, 114), (172, 403, 407, 267), (403, 233, 401, 407), (398, 408, 400, 232), (131, 245, 408, 398), (245, 13, 257, 408), (317, 409, 399, 180), (98, 294, 409, 317), (294, 131, 398, 409), (268, 410, 270, 121), (180, 399, 410, 268), (399, 232, 397, 410), (394, 411, 396, 230), (160, 264, 411, 394), (264, 102, 320, 411), (315, 412, 395, 170), (23, 313, 412, 315), (313, 160, 394, 412), (266, 413, 272, 112), (170, 395, 413, 266), (395, 230, 393, 413), (390, 414, 392, 229), (135, 249, 414, 390), (249, 21, 256, 414), (320, 415, 391, 184), (102, 298, 415, 320), (298, 135, 390, 415), (271, 416, 273, 122), (184, 391, 416, 271), (391, 229, 389, 416), (386, 417, 388, 227), (155, 259, 417, 386), (259, 97, 323, 417), (257, 418, 387, 153), (13, 308, 418, 257), (308, 155, 386, 418), (306, 419, 275, 120), (153, 387, 419, 306), (387, 227, 385, 419), (382, 420, 384, 226), (130, 244, 420, 382), (244, 11, 255, 420), (323, 421, 383, 188), (97, 293, 421, 323), (293, 130, 382, 421), (274, 422, 276, 123), (188, 383, 422, 274), (383, 226, 381, 422), (378, 423, 380, 224), (159, 263, 423, 378), (263, 101, 326, 423), (256, 424, 379, 152), (21, 312, 424, 256), (312, 159, 378, 424), (305, 425, 278, 119), (152, 379, 425, 305), (379, 224, 377, 425), (374, 426, 376, 223), (134, 248, 426, 374), (248, 19, 254, 426), (326, 427, 375, 192), (101, 297, 427, 326), (297, 134, 374, 427), (277, 428, 279, 124), (192, 375, 428, 277), (375, 223, 373, 428), (370, 429, 372, 221), (154, 258, 429, 370), (258, 96, 329, 429), (255, 430, 371, 151), (11, 307, 430, 255), (307, 154, 370, 430), (304, 431, 281, 118), (151, 371, 431, 304), (371, 221, 369, 431), (366, 432, 368, 220), (129, 243, 432, 366), (243, 9, 253, 432), (329, 433, 367, 196), (96, 292, 433, 329), (292, 129, 366, 433), (280, 434, 282, 125), (196, 367, 434, 280), (367, 220, 365, 434), (362, 435, 364, 218), (158, 262, 435, 362), (262, 100, 332, 435), (254, 436, 363, 150), (19, 311, 436, 254), (311, 158, 362, 436), (303, 437, 284, 117), (150, 363, 437, 303), (363, 218, 361, 437), (358, 438, 360, 217), (133, 247, 438, 358), (247, 17, 252, 438), (332, 439, 359, 200), (100, 296, 439, 332), (296, 133, 358, 439), (283, 440, 285, 126), (200, 359, 440, 283), (359, 217, 357, 440), (354, 441, 356, 215), (157, 261, 441, 354), (261, 99, 335, 441), (252, 442, 355, 148), (17, 310, 442, 252), (310, 157, 354, 442), (301, 443, 287, 115), (148, 355, 443, 301), (355, 215, 353, 443), (350, 444, 352, 214), (132, 246, 444, 350), (246, 15, 316, 444), (335, 445, 351, 204), (99, 295, 445, 335), (295, 132, 350, 445), (286, 446, 288, 127), (204, 351, 446, 286), (351, 214, 349, 446), (346, 447, 348, 212), (161, 265, 447, 346), (265, 103, 338, 447), (251, 448, 347, 146), (25, 314, 448, 251), (314, 161, 346, 448), (300, 449, 290, 113), (146, 347, 449, 300), (347, 212, 345, 449), (342, 450, 344, 211), (136, 250, 450, 342), (250, 23, 315, 450), (338, 451, 343, 208), (103, 299, 451, 338), (299, 136, 342, 451), (289, 452, 291, 128), (208, 343, 452, 289), (343, 211, 341, 452), (341, 453, 340, 210), (211, 344, 453, 341), (344, 170, 266, 453), (345, 454, 339, 209), (212, 348, 454, 345), (348, 208, 289, 454), (349, 455, 337, 206), (214, 352, 455, 349), (352, 172, 267, 455), (353, 456, 336, 205), (215, 356, 456, 353), (356, 204, 286, 456), (357, 457, 334, 202), (217, 360, 457, 357), (360, 148, 301, 457), (361, 458, 333, 201), (218, 364, 458, 361), (364, 200, 283, 458), (365, 459, 331, 198), (220, 368, 459, 365), (368, 149, 302, 459), (369, 460, 330, 197), (221, 372, 460, 369), (372, 196, 280, 460), (373, 461, 328, 194), (223, 376, 461, 373), (376, 150, 303, 461), (377, 462, 327, 193), (224, 380, 462, 377), (380, 192, 277, 462), (381, 463, 325, 190), (226, 384, 463, 381), (384, 151, 304, 463), (385, 464, 324, 189), (227, 388, 464, 385), (388, 188, 274, 464), (389, 465, 322, 186), (229, 392, 465, 389), (392, 152, 305, 465), (393, 466, 321, 185), (230, 396, 466, 393), (396, 184, 271, 466), (397, 467, 319, 182), (232, 400, 467, 397), (400, 153, 306, 467), (401, 468, 318, 181), (233, 404, 468, 401), (404, 180, 268, 468), (469, 481, 482, 470), (470, 482, 483, 471), (471, 483, 484, 472), (472, 484, 485, 473), (473, 485, 486, 474), (474, 486, 487, 475), (475, 487, 488, 476), (476, 488, 489, 477), (477, 489, 490, 478), (478, 490, 491, 479), (479, 491, 492, 480), (480, 492, 481, 469), (481, 493, 494, 482), (482, 494, 495, 483), (483, 495, 496, 484), (484, 496, 497, 485), (485, 497, 498, 486), (486, 498, 499, 487), (487, 499, 500, 488), (488, 500, 501, 489), (489, 501, 502, 490), (490, 502, 503, 491), (491, 503, 504, 492), (492, 504, 493, 481), (493, 505, 506, 494), (494, 506, 507, 495), (495, 507, 508, 496), (496, 508, 509, 497), (497, 509, 510, 498), (498, 510, 511, 499), (499, 511, 512, 500), (500, 512, 513, 501), (501, 513, 514, 502), (502, 514, 515, 503), (503, 515, 516, 504), (504, 516, 505, 493), (505, 517, 518, 506), (506, 518, 519, 507), (507, 519, 520, 508), (508, 520, 521, 509), (509, 521, 522, 510), (510, 522, 523, 511), (511, 523, 524, 512), (512, 524, 525, 513), (513, 525, 526, 514), (514, 526, 527, 515), (515, 527, 528, 516), (516, 528, 517, 505), (517, 529, 530, 518), (518, 530, 531, 519), (519, 531, 532, 520), (520, 532, 533, 521), (521, 533, 534, 522), (522, 534, 535, 523), (523, 535, 536, 524), (524, 536, 537, 525), (525, 537, 538, 526), (526, 538, 539, 527), (527, 539, 540, 528), (528, 540, 529, 517), (529, 541, 542, 530), (530, 542, 543, 531), (531, 543, 544, 532), (532, 544, 545, 533), (533, 545, 546, 534), (534, 546, 547, 535), (535, 547, 548, 536), (536, 548, 549, 537), (537, 549, 550, 538), (538, 550, 551, 539), (539, 551, 552, 540), (540, 552, 541, 529), (541, 553, 554, 542), (542, 554, 555, 543), (543, 555, 556, 544), (544, 556, 557, 545), (545, 557, 558, 546), (546, 558, 559, 547), (547, 559, 560, 548), (548, 560, 561, 549), (549, 561, 562, 550), (550, 562, 563, 551), (551, 563, 564, 552), (552, 564, 553, 541), (553, 565, 566, 554), (554, 566, 567, 555), (555, 567, 568, 556), (556, 568, 569, 557), (557, 569, 570, 558), (558, 570, 571, 559), (559, 571, 572, 560), (560, 572, 573, 561), (561, 573, 574, 562), (562, 574, 575, 563), (563, 575, 576, 564), (564, 576, 565, 553), (565, 577, 578, 566), (566, 578, 579, 567), (567, 579, 580, 568), (568, 580, 581, 569), (569, 581, 582, 570), (570, 582, 583, 571), (571, 583, 584, 572), (572, 584, 585, 573), (573, 585, 586, 574), (574, 586, 587, 575), (575, 587, 588, 576), (576, 588, 577, 565), (577, 589, 590, 578), (578, 590, 591, 579), (579, 591, 592, 580), (580, 592, 593, 581), (581, 593, 594, 582), (582, 594, 595, 583), (583, 595, 596, 584), (584, 596, 597, 585), (585, 597, 598, 586), (586, 598, 599, 587), (587, 599, 600, 588), (588, 600, 589, 577), (589, 601, 602, 590), (590, 602, 603, 591), (591, 603, 604, 592), (592, 604, 605, 593), (593, 605, 606, 594), (594, 606, 607, 595), (595, 607, 608, 596), (596, 608, 609, 597), (597, 609, 610, 598), (598, 610, 611, 599), (599, 611, 612, 600), (600, 612, 601, 589), (601, 613, 614, 602), (602, 614, 615, 603), (603, 615, 616, 604), (604, 616, 617, 605), (605, 617, 618, 606), (606, 618, 619, 607), (607, 619, 620, 608), (608, 620, 621, 609), (609, 621, 622, 610), (610, 622, 623, 611), (611, 623, 624, 612), (612, 624, 613, 601), (613, 625, 626, 614), (614, 626, 627, 615), (615, 627, 628, 616), (616, 628, 629, 617), (617, 629, 630, 618), (618, 630, 631, 619), (619, 631, 632, 620), (620, 632, 633, 621), (621, 633, 634, 622), (622, 634, 635, 623), (623, 635, 636, 624), (624, 636, 625, 613), (625, 637, 638, 626), (626, 638, 639, 627), (627, 639, 640, 628), (628, 640, 641, 629), (629, 641, 642, 630), (630, 642, 643, 631), (631, 643, 644, 632), (632, 644, 645, 633), (633, 645, 646, 634), (634, 646, 647, 635), (635, 647, 648, 636), (636, 648, 637, 625), (637, 649, 650, 638), (638, 650, 651, 639), (639, 651, 652, 640), (640, 652, 653, 641), (641, 653, 654, 642), (642, 654, 655, 643), (643, 655, 656, 644), (644, 656, 657, 645), (645, 657, 658, 646), (646, 658, 659, 647), (647, 659, 660, 648), (648, 660, 649, 637), (649, 661, 662, 650), (650, 662, 663, 651), (651, 663, 664, 652), (652, 664, 665, 653), (653, 665, 666, 654), (654, 666, 667, 655), (655, 667, 668, 656), (656, 668, 669, 657), (657, 669, 670, 658), (658, 670, 671, 659), (659, 671, 672, 660), (660, 672, 661, 649), (661, 673, 674, 662), (662, 674, 675, 663), (663, 675, 676, 664), (664, 676, 677, 665), (665, 677, 678, 666), (666, 678, 679, 667), (667, 679, 680, 668), (668, 680, 681, 669), (669, 681, 682, 670), (670, 682, 683, 671), (671, 683, 684, 672), (672, 684, 673, 661), (673, 685, 686, 674), (674, 686, 687, 675), (675, 687, 688, 676), (676, 688, 689, 677), (677, 689, 690, 678), (678, 690, 691, 679), (679, 691, 692, 680), (680, 692, 693, 681), (681, 693, 694, 682), (682, 694, 695, 683), (683, 695, 696, 684), (684, 696, 685, 673), (685, 697, 698, 686), (686, 698, 699, 687), (687, 699, 700, 688), (688, 700, 701, 689), (689, 701, 702, 690), (690, 702, 703, 691), (691, 703, 704, 692), (692, 704, 705, 693), (693, 705, 706, 694), (694, 706, 707, 695), (695, 707, 708, 696), (696, 708, 697, 685), (697, 709, 710, 698), (698, 710, 711, 699), (699, 711, 712, 700), (700, 712, 713, 701), (701, 713, 714, 702), (702, 714, 715, 703), (703, 715, 716, 704), (704, 716, 717, 705), (705, 717, 718, 706), (706, 718, 719, 707), (707, 719, 720, 708), (708, 720, 709, 697), (709, 721, 722, 710), (710, 722, 723, 711), (711, 723, 724, 712), (712, 724, 725, 713), (713, 725, 726, 714), (714, 726, 727, 715), (715, 727, 728, 716), (716, 728, 729, 717), (717, 729, 730, 718), (718, 730, 731, 719), (719, 731, 732, 720), (720, 732, 721, 709), (721, 733, 734, 722), (722, 734, 735, 723), (723, 735, 736, 724), (724, 736, 737, 725), (725, 737, 738, 726), (726, 738, 739, 727), (727, 739, 740, 728), (728, 740, 741, 729), (729, 741, 742, 730), (730, 742, 743, 731), (731, 743, 744, 732), (732, 744, 733, 721), (733, 745, 746, 734), (734, 746, 747, 735), (735, 747, 748, 736), (736, 748, 749, 737), (737, 749, 750, 738), (738, 750, 751, 739), (739, 751, 752, 740), (740, 752, 753, 741), (741, 753, 754, 742), (742, 754, 755, 743), (743, 755, 756, 744), (744, 756, 745, 733), (745, 757, 758, 746), (746, 758, 759, 747), (747, 759, 760, 748), (748, 760, 761, 749), (749, 761, 762, 750), (750, 762, 763, 751), (751, 763, 764, 752), (752, 764, 765, 753), (753, 765, 766, 754), (754, 766, 767, 755), (755, 767, 768, 756), (756, 768, 757, 745), (757, 769, 770, 758), (758, 770, 771, 759), (759, 771, 772, 760), (760, 772, 773, 761), (761, 773, 774, 762), (762, 774, 775, 763), (763, 775, 776, 764), (764, 776, 777, 765), (765, 777, 778, 766), (766, 778, 779, 767), (767, 779, 780, 768), (768, 780, 769, 757), (769, 781, 782, 770), (770, 782, 783, 771), (771, 783, 784, 772), (772, 784, 785, 773), (773, 785, 786, 774), (774, 786, 787, 775), (775, 787, 788, 776), (776, 788, 789, 777), (777, 789, 790, 778), (778, 790, 791, 779), (779, 791, 792, 780), (780, 792, 781, 769), (781, 793, 794, 782), (782, 794, 795, 783), (783, 795, 796, 784), (784, 796, 797, 785), (785, 797, 798, 786), (786, 798, 799, 787), (787, 799, 800, 788), (788, 800, 801, 789), (789, 801, 802, 790), (790, 802, 803, 791), (791, 803, 804, 792), (792, 804, 793, 781), (793, 805, 806, 794), (794, 806, 807, 795), (795, 807, 808, 796), (796, 808, 809, 797), (797, 809, 810, 798), (798, 810, 811, 799), (799, 811, 812, 800), (800, 812, 813, 801), (801, 813, 814, 802), (802, 814, 815, 803), (803, 815, 816, 804), (804, 816, 805, 793), (805, 817, 818, 806), (806, 818, 819, 807), (807, 819, 820, 808), (808, 820, 821, 809), (809, 821, 822, 810), (810, 822, 823, 811), (811, 823, 824, 812), (812, 824, 825, 813), (813, 825, 826, 814), (814, 826, 827, 815), (815, 827, 828, 816), (816, 828, 817, 805), (817, 829, 830, 818), (818, 830, 831, 819), (819, 831, 832, 820), (820, 832, 833, 821), (821, 833, 834, 822), (822, 834, 835, 823), (823, 835, 836, 824), (824, 836, 837, 825), (825, 837, 838, 826), (826, 838, 839, 827), (827, 839, 840, 828), (828, 840, 829, 817), (829, 841, 842, 830), (830, 842, 843, 831), (831, 843, 844, 832), (832, 844, 845, 833), (833, 845, 846, 834), (834, 846, 847, 835), (835, 847, 848, 836), (836, 848, 849, 837), (837, 849, 850, 838), (838, 850, 851, 839), (839, 851, 852, 840), (840, 852, 841, 829), (841, 853, 854, 842), (842, 854, 855, 843), (843, 855, 856, 844), (844, 856, 857, 845), (845, 857, 858, 846), (846, 858, 859, 847), (847, 859, 860, 848), (848, 860, 861, 849), (849, 861, 862, 850), (850, 862, 863, 851), (851, 863, 864, 852), (852, 864, 853, 841), (853, 865, 866, 854), (854, 866, 867, 855), (855, 867, 868, 856), (856, 868, 869, 857), (857, 869, 870, 858), (858, 870, 871, 859), (859, 871, 872, 860), (860, 872, 873, 861), (861, 873, 874, 862), (862, 874, 875, 863), (863, 875, 876, 864), (864, 876, 865, 853), (865, 877, 878, 866), (866, 878, 879, 867), (867, 879, 880, 868), (868, 880, 881, 869), (869, 881, 882, 870), (870, 882, 883, 871), (871, 883, 884, 872), (872, 884, 885, 873), (873, 885, 886, 874), (874, 886, 887, 875), (875, 887, 888, 876), (876, 888, 877, 865), (877, 889, 890, 878), (878, 890, 891, 879), (879, 891, 892, 880), (880, 892, 893, 881), (881, 893, 894, 882), (882, 894, 895, 883), (883, 895, 896, 884), (884, 896, 897, 885), (885, 897, 898, 886), (886, 898, 899, 887), (887, 899, 900, 888), (888, 900, 889, 877), (889, 901, 902, 890), (890, 902, 903, 891), (891, 903, 904, 892), (892, 904, 905, 893), (893, 905, 906, 894), (894, 906, 907, 895), (895, 907, 908, 896), (896, 908, 909, 897), (897, 909, 910, 898), (898, 910, 911, 899), (899, 911, 912, 900), (900, 912, 901, 889), (901, 913, 914, 902), (902, 914, 915, 903), (903, 915, 916, 904), (904, 916, 917, 905), (905, 917, 918, 906), (906, 918, 919, 907), (907, 919, 920, 908), (908, 920, 921, 909), (909, 921, 922, 910), (910, 922, 923, 911), (911, 923, 924, 912), (912, 924, 913, 901), (913, 925, 926, 914), (914, 926, 927, 915), (915, 927, 928, 916), (916, 928, 929, 917), (917, 929, 930, 918), (918, 930, 931, 919), (919, 931, 932, 920), (920, 932, 933, 921), (921, 933, 934, 922), (922, 934, 935, 923), (923, 935, 936, 924), (924, 936, 925, 913), (925, 937, 938, 926), (926, 938, 939, 927), (927, 939, 940, 928), (928, 940, 941, 929), (929, 941, 942, 930), (930, 942, 943, 931), (931, 943, 944, 932), (932, 944, 945, 933), (933, 945, 946, 934), (934, 946, 947, 935), (935, 947, 948, 936), (936, 948, 937, 925), (937, 949, 950, 938), (938, 950, 951, 939), (939, 951, 952, 940), (940, 952, 953, 941), (941, 953, 954, 942), (942, 954, 955, 943), (943, 955, 956, 944), (944, 956, 957, 945), (945, 957, 958, 946), (946, 958, 959, 947), (947, 959, 960, 948), (948, 960, 949, 937), (949, 961, 962, 950), (950, 962, 963, 951), (951, 963, 964, 952), (952, 964, 965, 953), (953, 965, 966, 954), (954, 966, 967, 955), (955, 967, 968, 956), (956, 968, 969, 957), (957, 969, 970, 958), (958, 970, 971, 959), (959, 971, 972, 960), (960, 972, 961, 949), (961, 973, 974, 962), (962, 974, 975, 963), (963, 975, 976, 964), (964, 976, 977, 965), (965, 977, 978, 966), (966, 978, 979, 967), (967, 979, 980, 968), (968, 980, 981, 969), (969, 981, 982, 970), (970, 982, 983, 971), (971, 983, 984, 972), (972, 984, 973, 961), (973, 985, 986, 974), (974, 986, 987, 975), (975, 987, 988, 976), (976, 988, 989, 977), (977, 989, 990, 978), (978, 990, 991, 979), (979, 991, 992, 980), (980, 992, 993, 981), (981, 993, 994, 982), (982, 994, 995, 983), (983, 995, 996, 984), (984, 996, 985, 973), (985, 997, 998, 986), (986, 998, 999, 987), (987, 999, 1000, 988), (988, 1000, 1001, 989), (989, 1001, 1002, 990), (990, 1002, 1003, 991), (991, 1003, 1004, 992), (992, 1004, 1005, 993), (993, 1005, 1006, 994), (994, 1006, 1007, 995), (995, 1007, 1008, 996), (996, 1008, 997, 985), (997, 1009, 1010, 998), (998, 1010, 1011, 999), (999, 1011, 1012, 1000), (1000, 1012, 1013, 1001), (1001, 1013, 1014, 1002), (1002, 1014, 1015, 1003), (1003, 1015, 1016, 1004), (1004, 1016, 1017, 1005), (1005, 1017, 1018, 1006), (1006, 1018, 1019, 1007), (1007, 1019, 1020, 1008), (1008, 1020, 1009, 997), (1009, 1021, 1022, 1010), (1010, 1022, 1023, 1011), (1011, 1023, 1024, 1012), (1012, 1024, 1025, 1013), (1013, 1025, 1026, 1014), (1014, 1026, 1027, 1015), (1015, 1027, 1028, 1016), (1016, 1028, 1029, 1017), (1017, 1029, 1030, 1018), (1018, 1030, 1031, 1019), (1019, 1031, 1032, 1020), (1020, 1032, 1021, 1009), (1021, 1033, 1034, 1022), (1022, 1034, 1035, 1023), (1023, 1035, 1036, 1024), (1024, 1036, 1037, 1025), (1025, 1037, 1038, 1026), (1026, 1038, 1039, 1027), (1027, 1039, 1040, 1028), (1028, 1040, 1041, 1029), (1029, 1041, 1042, 1030), (1030, 1042, 1043, 1031), (1031, 1043, 1044, 1032), (1032, 1044, 1033, 1021), (1033, 469, 470, 1034), (1034, 470, 471, 1035), (1035, 471, 472, 1036), (1036, 472, 473, 1037), (1037, 473, 474, 1038), (1038, 474, 475, 1039), (1039, 475, 476, 1040), (1040, 476, 477, 1041), (1041, 477, 478, 1042), (1042, 478, 479, 1043), (1043, 479, 480, 1044), (1044, 480, 469, 1033)])
me_cylinder.materials.append(mat_material_001)
me_cylinder.use_remesh_preserve_volume = False
me_cylinder.use_remesh_preserve_attributes = False
me_cylinder.use_mirror_vertex_groups = False
me_cylinder.update()

# ---- objects
ob_cylinder = bpy.data.objects.new('Cylinder', me_cylinder)
ob_lamp = bpy.data.objects.new('Lamp', light_lamp)
ob_camera = bpy.data.objects.new('Camera', cam_camera)

# ---- transforms, parenting, visibility, modifiers, constraints
ob_cylinder.location = (-0.2689, 0.0, 1.242)
ob_cylinder.rotation_euler = (-0.0, 1.573, -0.0)
ob_cylinder.scale = (0.2226, 0.2226, 0.2226)
ob_cylinder.lineart.crease_threshold = 0.0
ob_lamp.location = (4.076, 1.005, 7.146)
ob_lamp.rotation_euler = (0.6503, 0.05522, 1.866)
ob_lamp.lock_rotations_4d = False
ob_lamp.empty_display_type = 'ARROWS'
ob_lamp.color = (0.0, 0.0, 0.0, 0.0)
ob_lamp.lineart.crease_threshold = 0.0
ob_camera.location = (7.481, -6.508, 5.344)
ob_camera.rotation_euler = (1.109, 0.0, 0.8149)
ob_camera.lock_rotations_4d = False
ob_camera.empty_display_type = 'ARROWS'
ob_camera.color = (0.0, 0.0, 0.0, 0.0)
ob_camera.display_type = 'WIRE'
ob_camera.lineart.crease_threshold = 0.0

# ---- collection membership
col_collection_1.objects.link(ob_cylinder)
col_collection_1.objects.link(ob_lamp)
col_collection_1.objects.link(ob_camera)

# ---- scene / render settings (as saved in the file)
scene.camera = ob_camera
scene.frame_start = 1; scene.frame_end = 250; scene.frame_set(0)
scene.render.engine = 'CYCLES'
scene.render.resolution_percentage = 50
scene.render.dither_intensity = 0.0
scene.cycles.use_denoising = False
scene.cycles.samples = 128
scene.cycles.sampling_pattern = 'TABULATED_SOBOL'
scene.cycles.use_adaptive_sampling = False
scene.cycles.use_light_tree = False
scene.cycles.blur_glossy = 0.0
scene.cycles.sample_clamp_indirect = 0.0
scene.view_settings.view_transform = 'Standard'
bpy.context.view_layer.update()
